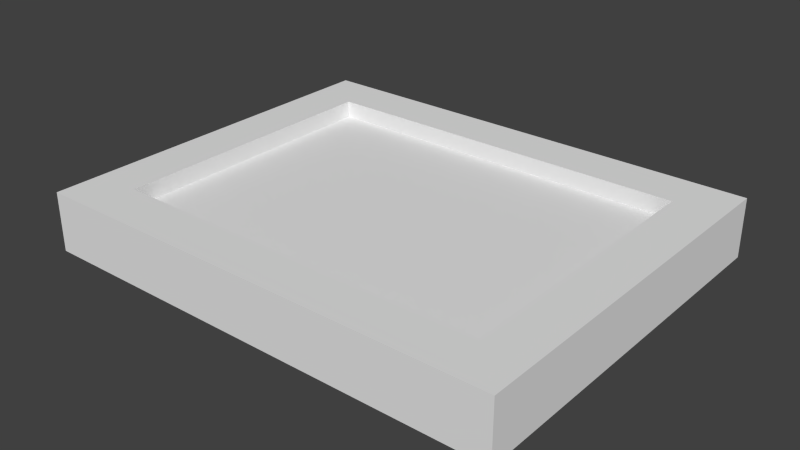 # Source: solar.blend  (saved by Blender 2.67.0; exported with 4.5.12 LTS)
import bpy
from mathutils import Matrix  # noqa: F401  (used for matrix-valued properties, if any)

bpy.ops.wm.read_factory_settings(use_empty=True)
scene = bpy.context.scene
scene.name = 'Scene'

# ---- collections
col_collection_1 = bpy.data.collections.new('Collection 1'); scene.collection.children.link(col_collection_1)

# ---- world
world_world = bpy.data.worlds.new('World'); scene.world = world_world
world_world.color = (0.05088, 0.05088, 0.05088)
world_world.use_sun_shadow = False
world_world.sun_shadow_jitter_overblur = 0.0
world_world.cycles.sampling_method = 'MANUAL'
world_world.cycles.sample_map_resolution = 256

# ---- meshes
me_sensor = bpy.data.meshes.new('sensor')
me_sensor.from_pydata([(-1.0, 1.0, -0.2975), (-1.0, 1.0, -0.375), (-1.0, -1.0, -0.375), (-1.0, -1.0, -0.2975), (1.0, 1.0, -0.2975), (1.0, 1.0, -0.375), (1.0, -1.0, -0.375), (1.0, -1.0, -0.2975), (-0.8, -0.75, -0.2975), (-0.8, 0.75, -0.2975), (0.8, -0.75, -0.2975), (0.8, 0.75, -0.2975), (-0.8, 0.75, -0.32), (-0.8, -0.75, -0.32), (0.8, 0.75, -0.32), (0.8, -0.75, -0.32)], [], [(0, 1, 2, 3), (1, 0, 4, 5), (7, 6, 5, 4), (6, 7, 3, 2), (4, 0, 9, 11), (10, 7, 4, 11), (8, 3, 7, 10), (0, 3, 8, 9), (8, 13, 12, 9), (9, 12, 14, 11), (11, 14, 15, 10), (10, 15, 13, 8), (15, 14, 12, 13)])
_uv = me_sensor.uv_layers.new(name='UVMap')
_uv.uv.foreach_set('vector', [0.6562, 0.5, 0.7188, 0.5, 0.7188, 1.0, 0.6562, 1.0, 0.625, 0.4062, 0.625, 0.4688, 0.0, 0.4688, 0.0, 0.4062, 0.75, 0.5, 0.8125, 0.5, 0.8125, 1.0, 0.75, 1.0, 0.625, 0.3125, 0.625, 0.375, 0.0, 0.375, 0.0, 0.3125, 0.0, 0.5, 0.625, 0.5, 0.5625, 0.5625, 0.0625, 0.5625, 0.0625, 0.9375, 0.0, 1.0, 0.0, 0.5, 0.0625, 0.5625, 0.5625, 0.9375, 0.625, 1.0, 0.0, 1.0, 0.0625, 0.9375, 0.625, 0.5, 0.625, 1.0, 0.5625, 0.9375, 0.5625, 0.5625, 0.5625, 0.5625, 0.5938, 0.5625, 0.5938, 0.9375, 0.5625, 0.9375, 0.5625, 0.5312, 0.5625, 0.5625, 0.0625, 0.5625, 0.0625, 0.5312, 0.03125, 0.5625, 0.0625, 0.5625, 0.0625, 0.9375, 0.03125, 0.9375, 0.0625, 0.9688, 0.0625, 0.9375, 0.5625, 0.9375, 0.5625, 0.9688, 0.0625, 0.9375, 0.0625, 0.5625, 0.5625, 0.5625, 0.5625, 0.9375])
me_sensor.use_remesh_preserve_volume = False
me_sensor.use_remesh_preserve_attributes = False
me_sensor.use_mirror_vertex_groups = False
me_sensor.update()

# ---- objects
ob_sensor = bpy.data.objects.new('sensor', me_sensor)

# ---- transforms, parenting, visibility, modifiers, constraints
ob_sensor.location = (0.0, 0.0, 0.5)
ob_sensor.scale = (0.3125, 0.25, 1.0)
ob_sensor.lineart.crease_threshold = 0.0

# ---- collection membership
col_collection_1.objects.link(ob_sensor)

# ---- scene / render settings (as saved in the file)
scene.frame_start = 1; scene.frame_end = 250; scene.frame_set(1)
scene.render.engine = 'BLENDER_EEVEE_NEXT'
scene.render.image_settings.color_mode = 'RGB'
scene.render.image_settings.compression = 90
scene.render.resolution_percentage = 50
scene.render.dither_intensity = 0.0
scene.cycles.use_denoising = False
scene.cycles.samples = 10
scene.cycles.sampling_pattern = 'TABULATED_SOBOL'
scene.cycles.light_sampling_threshold = 0.0
scene.cycles.use_adaptive_sampling = False
scene.cycles.use_light_tree = False
scene.cycles.blur_glossy = 0.0
scene.cycles.volume_bounces = 1
scene.cycles.pixel_filter_type = 'GAUSSIAN'
scene.cycles.sample_clamp_indirect = 0.0
scene.view_settings.view_transform = 'Standard'
bpy.context.view_layer.update()

# ---- added for rendering (the .blend has no active camera and no usable light): camera, sun
cam_auto = bpy.data.cameras.new('AutoCamera')
cam_auto.lens = 50.0
cam_auto.sensor_width = 36.0
cam_auto.clip_end = 1000.0
ob_auto_camera = bpy.data.objects.new('AutoCamera', cam_auto)
scene.collection.objects.link(ob_auto_camera)
ob_auto_camera.location = (0.744004, -0.892805, 0.758954)
ob_auto_camera.rotation_euler = (1.09748, -7.21219e-08, 0.694738)
scene.camera = ob_auto_camera
light_auto_sun = bpy.data.lights.new('AutoSun', 'SUN')
light_auto_sun.energy = 3.0
light_auto_sun.angle = 0.0523599
ob_auto_sun = bpy.data.objects.new('AutoSun', light_auto_sun)
scene.collection.objects.link(ob_auto_sun)
ob_auto_sun.rotation_euler = (0.872665, 0.174533, 0.523599)
bpy.context.view_layer.update()
